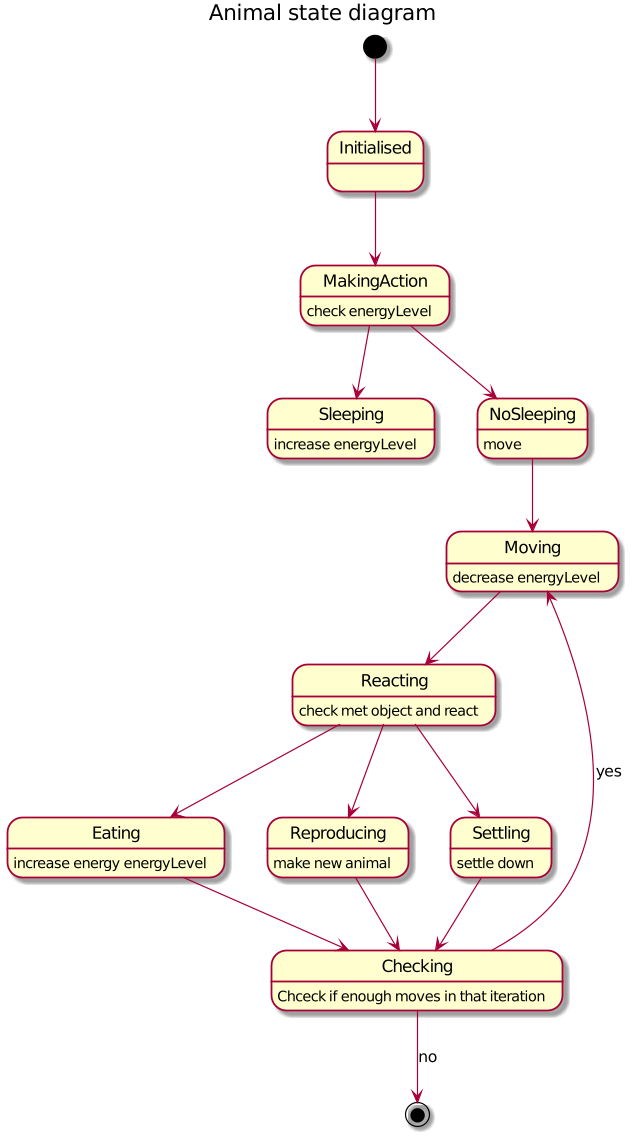

The diagram above was rendered by PlantUML. Its source (embedded in the PNG):
@startuml
title Animal state diagram
scale 350 width
[*] --> Initialised
MakingAction: check energyLevel
Sleeping: increase energyLevel
NoSleeping: move
Moving: decrease energyLevel
Reacting: check met object and react
Eating: increase energy energyLevel
Reproducing: make new animal
Settling: settle down
Checking: Chceck if enough moves in that iteration

Initialised --> MakingAction
MakingAction --> Sleeping
MakingAction --> NoSleeping
NoSleeping --> Moving
Moving --> Reacting
Reacting --> Settling
Reacting --> Eating
Reacting --> Reproducing

Settling --> Checking
Eating --> Checking
Reproducing --> Checking

Checking --> Moving: yes
Checking --> [*]: no

@enduml